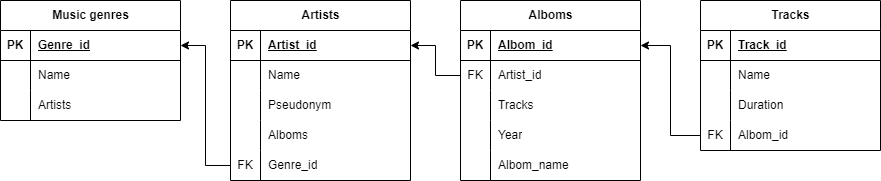

The diagram above was exported from draw.io. Its source (the exported page's mxGraphModel, read from the mxfile embedded in the PNG):
<mxGraphModel dx="2261" dy="790" grid="1" gridSize="10" guides="1" tooltips="1" connect="1" arrows="1" fold="1" page="1" pageScale="1" pageWidth="827" pageHeight="1169" math="0" shadow="0">
  <root>
    <mxCell id="0" />
    <mxCell id="1" parent="0" />
    <mxCell id="3npNuoQnJtHYv3TiSjCD-8" value="Alboms" style="shape=table;startSize=30;container=1;collapsible=1;childLayout=tableLayout;fixedRows=1;rowLines=0;fontStyle=1;align=center;resizeLast=1;html=1;" vertex="1" parent="1">
      <mxGeometry x="-350" y="30" width="180" height="180" as="geometry" />
    </mxCell>
    <mxCell id="3npNuoQnJtHYv3TiSjCD-9" value="" style="shape=tableRow;horizontal=0;startSize=0;swimlaneHead=0;swimlaneBody=0;fillColor=none;collapsible=0;dropTarget=0;points=[[0,0.5],[1,0.5]];portConstraint=eastwest;top=0;left=0;right=0;bottom=1;" vertex="1" parent="3npNuoQnJtHYv3TiSjCD-8">
      <mxGeometry y="30" width="180" height="30" as="geometry" />
    </mxCell>
    <mxCell id="3npNuoQnJtHYv3TiSjCD-10" value="PK" style="shape=partialRectangle;connectable=0;fillColor=none;top=0;left=0;bottom=0;right=0;fontStyle=1;overflow=hidden;whiteSpace=wrap;html=1;" vertex="1" parent="3npNuoQnJtHYv3TiSjCD-9">
      <mxGeometry width="30" height="30" as="geometry">
        <mxRectangle width="30" height="30" as="alternateBounds" />
      </mxGeometry>
    </mxCell>
    <mxCell id="3npNuoQnJtHYv3TiSjCD-11" value="Albom_id" style="shape=partialRectangle;connectable=0;fillColor=none;top=0;left=0;bottom=0;right=0;align=left;spacingLeft=6;fontStyle=5;overflow=hidden;whiteSpace=wrap;html=1;" vertex="1" parent="3npNuoQnJtHYv3TiSjCD-9">
      <mxGeometry x="30" width="150" height="30" as="geometry">
        <mxRectangle width="150" height="30" as="alternateBounds" />
      </mxGeometry>
    </mxCell>
    <mxCell id="3npNuoQnJtHYv3TiSjCD-12" value="" style="shape=tableRow;horizontal=0;startSize=0;swimlaneHead=0;swimlaneBody=0;fillColor=none;collapsible=0;dropTarget=0;points=[[0,0.5],[1,0.5]];portConstraint=eastwest;top=0;left=0;right=0;bottom=0;" vertex="1" parent="3npNuoQnJtHYv3TiSjCD-8">
      <mxGeometry y="60" width="180" height="30" as="geometry" />
    </mxCell>
    <mxCell id="3npNuoQnJtHYv3TiSjCD-13" value="FK" style="shape=partialRectangle;connectable=0;fillColor=none;top=0;left=0;bottom=0;right=0;editable=1;overflow=hidden;whiteSpace=wrap;html=1;" vertex="1" parent="3npNuoQnJtHYv3TiSjCD-12">
      <mxGeometry width="30" height="30" as="geometry">
        <mxRectangle width="30" height="30" as="alternateBounds" />
      </mxGeometry>
    </mxCell>
    <mxCell id="3npNuoQnJtHYv3TiSjCD-14" value="Artist_id" style="shape=partialRectangle;connectable=0;fillColor=none;top=0;left=0;bottom=0;right=0;align=left;spacingLeft=6;overflow=hidden;whiteSpace=wrap;html=1;" vertex="1" parent="3npNuoQnJtHYv3TiSjCD-12">
      <mxGeometry x="30" width="150" height="30" as="geometry">
        <mxRectangle width="150" height="30" as="alternateBounds" />
      </mxGeometry>
    </mxCell>
    <mxCell id="3npNuoQnJtHYv3TiSjCD-15" value="" style="shape=tableRow;horizontal=0;startSize=0;swimlaneHead=0;swimlaneBody=0;fillColor=none;collapsible=0;dropTarget=0;points=[[0,0.5],[1,0.5]];portConstraint=eastwest;top=0;left=0;right=0;bottom=0;" vertex="1" parent="3npNuoQnJtHYv3TiSjCD-8">
      <mxGeometry y="90" width="180" height="30" as="geometry" />
    </mxCell>
    <mxCell id="3npNuoQnJtHYv3TiSjCD-16" value="" style="shape=partialRectangle;connectable=0;fillColor=none;top=0;left=0;bottom=0;right=0;editable=1;overflow=hidden;whiteSpace=wrap;html=1;" vertex="1" parent="3npNuoQnJtHYv3TiSjCD-15">
      <mxGeometry width="30" height="30" as="geometry">
        <mxRectangle width="30" height="30" as="alternateBounds" />
      </mxGeometry>
    </mxCell>
    <mxCell id="3npNuoQnJtHYv3TiSjCD-17" value="Tracks" style="shape=partialRectangle;connectable=0;fillColor=none;top=0;left=0;bottom=0;right=0;align=left;spacingLeft=6;overflow=hidden;whiteSpace=wrap;html=1;" vertex="1" parent="3npNuoQnJtHYv3TiSjCD-15">
      <mxGeometry x="30" width="150" height="30" as="geometry">
        <mxRectangle width="150" height="30" as="alternateBounds" />
      </mxGeometry>
    </mxCell>
    <mxCell id="3npNuoQnJtHYv3TiSjCD-18" value="" style="shape=tableRow;horizontal=0;startSize=0;swimlaneHead=0;swimlaneBody=0;fillColor=none;collapsible=0;dropTarget=0;points=[[0,0.5],[1,0.5]];portConstraint=eastwest;top=0;left=0;right=0;bottom=0;" vertex="1" parent="3npNuoQnJtHYv3TiSjCD-8">
      <mxGeometry y="120" width="180" height="30" as="geometry" />
    </mxCell>
    <mxCell id="3npNuoQnJtHYv3TiSjCD-19" value="" style="shape=partialRectangle;connectable=0;fillColor=none;top=0;left=0;bottom=0;right=0;editable=1;overflow=hidden;whiteSpace=wrap;html=1;" vertex="1" parent="3npNuoQnJtHYv3TiSjCD-18">
      <mxGeometry width="30" height="30" as="geometry">
        <mxRectangle width="30" height="30" as="alternateBounds" />
      </mxGeometry>
    </mxCell>
    <mxCell id="3npNuoQnJtHYv3TiSjCD-20" value="Year" style="shape=partialRectangle;connectable=0;fillColor=none;top=0;left=0;bottom=0;right=0;align=left;spacingLeft=6;overflow=hidden;whiteSpace=wrap;html=1;" vertex="1" parent="3npNuoQnJtHYv3TiSjCD-18">
      <mxGeometry x="30" width="150" height="30" as="geometry">
        <mxRectangle width="150" height="30" as="alternateBounds" />
      </mxGeometry>
    </mxCell>
    <mxCell id="3npNuoQnJtHYv3TiSjCD-60" style="shape=tableRow;horizontal=0;startSize=0;swimlaneHead=0;swimlaneBody=0;fillColor=none;collapsible=0;dropTarget=0;points=[[0,0.5],[1,0.5]];portConstraint=eastwest;top=0;left=0;right=0;bottom=0;" vertex="1" parent="3npNuoQnJtHYv3TiSjCD-8">
      <mxGeometry y="150" width="180" height="30" as="geometry" />
    </mxCell>
    <mxCell id="3npNuoQnJtHYv3TiSjCD-61" style="shape=partialRectangle;connectable=0;fillColor=none;top=0;left=0;bottom=0;right=0;editable=1;overflow=hidden;whiteSpace=wrap;html=1;" vertex="1" parent="3npNuoQnJtHYv3TiSjCD-60">
      <mxGeometry width="30" height="30" as="geometry">
        <mxRectangle width="30" height="30" as="alternateBounds" />
      </mxGeometry>
    </mxCell>
    <mxCell id="3npNuoQnJtHYv3TiSjCD-62" value="Albom_name" style="shape=partialRectangle;connectable=0;fillColor=none;top=0;left=0;bottom=0;right=0;align=left;spacingLeft=6;overflow=hidden;whiteSpace=wrap;html=1;" vertex="1" parent="3npNuoQnJtHYv3TiSjCD-60">
      <mxGeometry x="30" width="150" height="30" as="geometry">
        <mxRectangle width="150" height="30" as="alternateBounds" />
      </mxGeometry>
    </mxCell>
    <mxCell id="3npNuoQnJtHYv3TiSjCD-21" value="Tracks" style="shape=table;startSize=30;container=1;collapsible=1;childLayout=tableLayout;fixedRows=1;rowLines=0;fontStyle=1;align=center;resizeLast=1;html=1;" vertex="1" parent="1">
      <mxGeometry x="-110" y="30" width="180" height="150" as="geometry" />
    </mxCell>
    <mxCell id="3npNuoQnJtHYv3TiSjCD-22" value="" style="shape=tableRow;horizontal=0;startSize=0;swimlaneHead=0;swimlaneBody=0;fillColor=none;collapsible=0;dropTarget=0;points=[[0,0.5],[1,0.5]];portConstraint=eastwest;top=0;left=0;right=0;bottom=1;" vertex="1" parent="3npNuoQnJtHYv3TiSjCD-21">
      <mxGeometry y="30" width="180" height="30" as="geometry" />
    </mxCell>
    <mxCell id="3npNuoQnJtHYv3TiSjCD-23" value="PK" style="shape=partialRectangle;connectable=0;fillColor=none;top=0;left=0;bottom=0;right=0;fontStyle=1;overflow=hidden;whiteSpace=wrap;html=1;" vertex="1" parent="3npNuoQnJtHYv3TiSjCD-22">
      <mxGeometry width="30" height="30" as="geometry">
        <mxRectangle width="30" height="30" as="alternateBounds" />
      </mxGeometry>
    </mxCell>
    <mxCell id="3npNuoQnJtHYv3TiSjCD-24" value="Track_id" style="shape=partialRectangle;connectable=0;fillColor=none;top=0;left=0;bottom=0;right=0;align=left;spacingLeft=6;fontStyle=5;overflow=hidden;whiteSpace=wrap;html=1;" vertex="1" parent="3npNuoQnJtHYv3TiSjCD-22">
      <mxGeometry x="30" width="150" height="30" as="geometry">
        <mxRectangle width="150" height="30" as="alternateBounds" />
      </mxGeometry>
    </mxCell>
    <mxCell id="3npNuoQnJtHYv3TiSjCD-25" value="" style="shape=tableRow;horizontal=0;startSize=0;swimlaneHead=0;swimlaneBody=0;fillColor=none;collapsible=0;dropTarget=0;points=[[0,0.5],[1,0.5]];portConstraint=eastwest;top=0;left=0;right=0;bottom=0;" vertex="1" parent="3npNuoQnJtHYv3TiSjCD-21">
      <mxGeometry y="60" width="180" height="30" as="geometry" />
    </mxCell>
    <mxCell id="3npNuoQnJtHYv3TiSjCD-26" value="" style="shape=partialRectangle;connectable=0;fillColor=none;top=0;left=0;bottom=0;right=0;editable=1;overflow=hidden;whiteSpace=wrap;html=1;" vertex="1" parent="3npNuoQnJtHYv3TiSjCD-25">
      <mxGeometry width="30" height="30" as="geometry">
        <mxRectangle width="30" height="30" as="alternateBounds" />
      </mxGeometry>
    </mxCell>
    <mxCell id="3npNuoQnJtHYv3TiSjCD-27" value="Name" style="shape=partialRectangle;connectable=0;fillColor=none;top=0;left=0;bottom=0;right=0;align=left;spacingLeft=6;overflow=hidden;whiteSpace=wrap;html=1;" vertex="1" parent="3npNuoQnJtHYv3TiSjCD-25">
      <mxGeometry x="30" width="150" height="30" as="geometry">
        <mxRectangle width="150" height="30" as="alternateBounds" />
      </mxGeometry>
    </mxCell>
    <mxCell id="3npNuoQnJtHYv3TiSjCD-28" value="" style="shape=tableRow;horizontal=0;startSize=0;swimlaneHead=0;swimlaneBody=0;fillColor=none;collapsible=0;dropTarget=0;points=[[0,0.5],[1,0.5]];portConstraint=eastwest;top=0;left=0;right=0;bottom=0;" vertex="1" parent="3npNuoQnJtHYv3TiSjCD-21">
      <mxGeometry y="90" width="180" height="30" as="geometry" />
    </mxCell>
    <mxCell id="3npNuoQnJtHYv3TiSjCD-29" value="" style="shape=partialRectangle;connectable=0;fillColor=none;top=0;left=0;bottom=0;right=0;editable=1;overflow=hidden;whiteSpace=wrap;html=1;" vertex="1" parent="3npNuoQnJtHYv3TiSjCD-28">
      <mxGeometry width="30" height="30" as="geometry">
        <mxRectangle width="30" height="30" as="alternateBounds" />
      </mxGeometry>
    </mxCell>
    <mxCell id="3npNuoQnJtHYv3TiSjCD-30" value="Duration" style="shape=partialRectangle;connectable=0;fillColor=none;top=0;left=0;bottom=0;right=0;align=left;spacingLeft=6;overflow=hidden;whiteSpace=wrap;html=1;" vertex="1" parent="3npNuoQnJtHYv3TiSjCD-28">
      <mxGeometry x="30" width="150" height="30" as="geometry">
        <mxRectangle width="150" height="30" as="alternateBounds" />
      </mxGeometry>
    </mxCell>
    <mxCell id="3npNuoQnJtHYv3TiSjCD-31" value="" style="shape=tableRow;horizontal=0;startSize=0;swimlaneHead=0;swimlaneBody=0;fillColor=none;collapsible=0;dropTarget=0;points=[[0,0.5],[1,0.5]];portConstraint=eastwest;top=0;left=0;right=0;bottom=0;" vertex="1" parent="3npNuoQnJtHYv3TiSjCD-21">
      <mxGeometry y="120" width="180" height="30" as="geometry" />
    </mxCell>
    <mxCell id="3npNuoQnJtHYv3TiSjCD-32" value="FK" style="shape=partialRectangle;connectable=0;fillColor=none;top=0;left=0;bottom=0;right=0;editable=1;overflow=hidden;whiteSpace=wrap;html=1;" vertex="1" parent="3npNuoQnJtHYv3TiSjCD-31">
      <mxGeometry width="30" height="30" as="geometry">
        <mxRectangle width="30" height="30" as="alternateBounds" />
      </mxGeometry>
    </mxCell>
    <mxCell id="3npNuoQnJtHYv3TiSjCD-33" value="Albom_id" style="shape=partialRectangle;connectable=0;fillColor=none;top=0;left=0;bottom=0;right=0;align=left;spacingLeft=6;overflow=hidden;whiteSpace=wrap;html=1;" vertex="1" parent="3npNuoQnJtHYv3TiSjCD-31">
      <mxGeometry x="30" width="150" height="30" as="geometry">
        <mxRectangle width="150" height="30" as="alternateBounds" />
      </mxGeometry>
    </mxCell>
    <mxCell id="3npNuoQnJtHYv3TiSjCD-34" value="Artists" style="shape=table;startSize=30;container=1;collapsible=1;childLayout=tableLayout;fixedRows=1;rowLines=0;fontStyle=1;align=center;resizeLast=1;html=1;" vertex="1" parent="1">
      <mxGeometry x="-580" y="30" width="180" height="180" as="geometry" />
    </mxCell>
    <mxCell id="3npNuoQnJtHYv3TiSjCD-35" value="" style="shape=tableRow;horizontal=0;startSize=0;swimlaneHead=0;swimlaneBody=0;fillColor=none;collapsible=0;dropTarget=0;points=[[0,0.5],[1,0.5]];portConstraint=eastwest;top=0;left=0;right=0;bottom=1;" vertex="1" parent="3npNuoQnJtHYv3TiSjCD-34">
      <mxGeometry y="30" width="180" height="30" as="geometry" />
    </mxCell>
    <mxCell id="3npNuoQnJtHYv3TiSjCD-36" value="PK" style="shape=partialRectangle;connectable=0;fillColor=none;top=0;left=0;bottom=0;right=0;fontStyle=1;overflow=hidden;whiteSpace=wrap;html=1;" vertex="1" parent="3npNuoQnJtHYv3TiSjCD-35">
      <mxGeometry width="30" height="30" as="geometry">
        <mxRectangle width="30" height="30" as="alternateBounds" />
      </mxGeometry>
    </mxCell>
    <mxCell id="3npNuoQnJtHYv3TiSjCD-37" value="Artist_id" style="shape=partialRectangle;connectable=0;fillColor=none;top=0;left=0;bottom=0;right=0;align=left;spacingLeft=6;fontStyle=5;overflow=hidden;whiteSpace=wrap;html=1;" vertex="1" parent="3npNuoQnJtHYv3TiSjCD-35">
      <mxGeometry x="30" width="150" height="30" as="geometry">
        <mxRectangle width="150" height="30" as="alternateBounds" />
      </mxGeometry>
    </mxCell>
    <mxCell id="3npNuoQnJtHYv3TiSjCD-38" value="" style="shape=tableRow;horizontal=0;startSize=0;swimlaneHead=0;swimlaneBody=0;fillColor=none;collapsible=0;dropTarget=0;points=[[0,0.5],[1,0.5]];portConstraint=eastwest;top=0;left=0;right=0;bottom=0;" vertex="1" parent="3npNuoQnJtHYv3TiSjCD-34">
      <mxGeometry y="60" width="180" height="30" as="geometry" />
    </mxCell>
    <mxCell id="3npNuoQnJtHYv3TiSjCD-39" value="" style="shape=partialRectangle;connectable=0;fillColor=none;top=0;left=0;bottom=0;right=0;editable=1;overflow=hidden;whiteSpace=wrap;html=1;" vertex="1" parent="3npNuoQnJtHYv3TiSjCD-38">
      <mxGeometry width="30" height="30" as="geometry">
        <mxRectangle width="30" height="30" as="alternateBounds" />
      </mxGeometry>
    </mxCell>
    <mxCell id="3npNuoQnJtHYv3TiSjCD-40" value="Name" style="shape=partialRectangle;connectable=0;fillColor=none;top=0;left=0;bottom=0;right=0;align=left;spacingLeft=6;overflow=hidden;whiteSpace=wrap;html=1;" vertex="1" parent="3npNuoQnJtHYv3TiSjCD-38">
      <mxGeometry x="30" width="150" height="30" as="geometry">
        <mxRectangle width="150" height="30" as="alternateBounds" />
      </mxGeometry>
    </mxCell>
    <mxCell id="3npNuoQnJtHYv3TiSjCD-41" value="" style="shape=tableRow;horizontal=0;startSize=0;swimlaneHead=0;swimlaneBody=0;fillColor=none;collapsible=0;dropTarget=0;points=[[0,0.5],[1,0.5]];portConstraint=eastwest;top=0;left=0;right=0;bottom=0;" vertex="1" parent="3npNuoQnJtHYv3TiSjCD-34">
      <mxGeometry y="90" width="180" height="30" as="geometry" />
    </mxCell>
    <mxCell id="3npNuoQnJtHYv3TiSjCD-42" value="" style="shape=partialRectangle;connectable=0;fillColor=none;top=0;left=0;bottom=0;right=0;editable=1;overflow=hidden;whiteSpace=wrap;html=1;" vertex="1" parent="3npNuoQnJtHYv3TiSjCD-41">
      <mxGeometry width="30" height="30" as="geometry">
        <mxRectangle width="30" height="30" as="alternateBounds" />
      </mxGeometry>
    </mxCell>
    <mxCell id="3npNuoQnJtHYv3TiSjCD-43" value="Pseudonym" style="shape=partialRectangle;connectable=0;fillColor=none;top=0;left=0;bottom=0;right=0;align=left;spacingLeft=6;overflow=hidden;whiteSpace=wrap;html=1;" vertex="1" parent="3npNuoQnJtHYv3TiSjCD-41">
      <mxGeometry x="30" width="150" height="30" as="geometry">
        <mxRectangle width="150" height="30" as="alternateBounds" />
      </mxGeometry>
    </mxCell>
    <mxCell id="3npNuoQnJtHYv3TiSjCD-44" value="" style="shape=tableRow;horizontal=0;startSize=0;swimlaneHead=0;swimlaneBody=0;fillColor=none;collapsible=0;dropTarget=0;points=[[0,0.5],[1,0.5]];portConstraint=eastwest;top=0;left=0;right=0;bottom=0;" vertex="1" parent="3npNuoQnJtHYv3TiSjCD-34">
      <mxGeometry y="120" width="180" height="30" as="geometry" />
    </mxCell>
    <mxCell id="3npNuoQnJtHYv3TiSjCD-45" value="" style="shape=partialRectangle;connectable=0;fillColor=none;top=0;left=0;bottom=0;right=0;editable=1;overflow=hidden;whiteSpace=wrap;html=1;" vertex="1" parent="3npNuoQnJtHYv3TiSjCD-44">
      <mxGeometry width="30" height="30" as="geometry">
        <mxRectangle width="30" height="30" as="alternateBounds" />
      </mxGeometry>
    </mxCell>
    <mxCell id="3npNuoQnJtHYv3TiSjCD-46" value="Alboms" style="shape=partialRectangle;connectable=0;fillColor=none;top=0;left=0;bottom=0;right=0;align=left;spacingLeft=6;overflow=hidden;whiteSpace=wrap;html=1;" vertex="1" parent="3npNuoQnJtHYv3TiSjCD-44">
      <mxGeometry x="30" width="150" height="30" as="geometry">
        <mxRectangle width="150" height="30" as="alternateBounds" />
      </mxGeometry>
    </mxCell>
    <mxCell id="3npNuoQnJtHYv3TiSjCD-63" style="shape=tableRow;horizontal=0;startSize=0;swimlaneHead=0;swimlaneBody=0;fillColor=none;collapsible=0;dropTarget=0;points=[[0,0.5],[1,0.5]];portConstraint=eastwest;top=0;left=0;right=0;bottom=0;" vertex="1" parent="3npNuoQnJtHYv3TiSjCD-34">
      <mxGeometry y="150" width="180" height="30" as="geometry" />
    </mxCell>
    <mxCell id="3npNuoQnJtHYv3TiSjCD-64" value="FK" style="shape=partialRectangle;connectable=0;fillColor=none;top=0;left=0;bottom=0;right=0;editable=1;overflow=hidden;whiteSpace=wrap;html=1;" vertex="1" parent="3npNuoQnJtHYv3TiSjCD-63">
      <mxGeometry width="30" height="30" as="geometry">
        <mxRectangle width="30" height="30" as="alternateBounds" />
      </mxGeometry>
    </mxCell>
    <mxCell id="3npNuoQnJtHYv3TiSjCD-65" value="Genre_id" style="shape=partialRectangle;connectable=0;fillColor=none;top=0;left=0;bottom=0;right=0;align=left;spacingLeft=6;overflow=hidden;whiteSpace=wrap;html=1;" vertex="1" parent="3npNuoQnJtHYv3TiSjCD-63">
      <mxGeometry x="30" width="150" height="30" as="geometry">
        <mxRectangle width="150" height="30" as="alternateBounds" />
      </mxGeometry>
    </mxCell>
    <mxCell id="3npNuoQnJtHYv3TiSjCD-47" value="Music genres" style="shape=table;startSize=30;container=1;collapsible=1;childLayout=tableLayout;fixedRows=1;rowLines=0;fontStyle=1;align=center;resizeLast=1;html=1;" vertex="1" parent="1">
      <mxGeometry x="-810" y="30" width="180" height="120" as="geometry" />
    </mxCell>
    <mxCell id="3npNuoQnJtHYv3TiSjCD-48" value="" style="shape=tableRow;horizontal=0;startSize=0;swimlaneHead=0;swimlaneBody=0;fillColor=none;collapsible=0;dropTarget=0;points=[[0,0.5],[1,0.5]];portConstraint=eastwest;top=0;left=0;right=0;bottom=1;" vertex="1" parent="3npNuoQnJtHYv3TiSjCD-47">
      <mxGeometry y="30" width="180" height="30" as="geometry" />
    </mxCell>
    <mxCell id="3npNuoQnJtHYv3TiSjCD-49" value="PK" style="shape=partialRectangle;connectable=0;fillColor=none;top=0;left=0;bottom=0;right=0;fontStyle=1;overflow=hidden;whiteSpace=wrap;html=1;" vertex="1" parent="3npNuoQnJtHYv3TiSjCD-48">
      <mxGeometry width="30" height="30" as="geometry">
        <mxRectangle width="30" height="30" as="alternateBounds" />
      </mxGeometry>
    </mxCell>
    <mxCell id="3npNuoQnJtHYv3TiSjCD-50" value="Genre_id" style="shape=partialRectangle;connectable=0;fillColor=none;top=0;left=0;bottom=0;right=0;align=left;spacingLeft=6;fontStyle=5;overflow=hidden;whiteSpace=wrap;html=1;" vertex="1" parent="3npNuoQnJtHYv3TiSjCD-48">
      <mxGeometry x="30" width="150" height="30" as="geometry">
        <mxRectangle width="150" height="30" as="alternateBounds" />
      </mxGeometry>
    </mxCell>
    <mxCell id="3npNuoQnJtHYv3TiSjCD-51" value="" style="shape=tableRow;horizontal=0;startSize=0;swimlaneHead=0;swimlaneBody=0;fillColor=none;collapsible=0;dropTarget=0;points=[[0,0.5],[1,0.5]];portConstraint=eastwest;top=0;left=0;right=0;bottom=0;" vertex="1" parent="3npNuoQnJtHYv3TiSjCD-47">
      <mxGeometry y="60" width="180" height="30" as="geometry" />
    </mxCell>
    <mxCell id="3npNuoQnJtHYv3TiSjCD-52" value="" style="shape=partialRectangle;connectable=0;fillColor=none;top=0;left=0;bottom=0;right=0;editable=1;overflow=hidden;whiteSpace=wrap;html=1;" vertex="1" parent="3npNuoQnJtHYv3TiSjCD-51">
      <mxGeometry width="30" height="30" as="geometry">
        <mxRectangle width="30" height="30" as="alternateBounds" />
      </mxGeometry>
    </mxCell>
    <mxCell id="3npNuoQnJtHYv3TiSjCD-53" value="Name" style="shape=partialRectangle;connectable=0;fillColor=none;top=0;left=0;bottom=0;right=0;align=left;spacingLeft=6;overflow=hidden;whiteSpace=wrap;html=1;" vertex="1" parent="3npNuoQnJtHYv3TiSjCD-51">
      <mxGeometry x="30" width="150" height="30" as="geometry">
        <mxRectangle width="150" height="30" as="alternateBounds" />
      </mxGeometry>
    </mxCell>
    <mxCell id="3npNuoQnJtHYv3TiSjCD-54" value="" style="shape=tableRow;horizontal=0;startSize=0;swimlaneHead=0;swimlaneBody=0;fillColor=none;collapsible=0;dropTarget=0;points=[[0,0.5],[1,0.5]];portConstraint=eastwest;top=0;left=0;right=0;bottom=0;" vertex="1" parent="3npNuoQnJtHYv3TiSjCD-47">
      <mxGeometry y="90" width="180" height="30" as="geometry" />
    </mxCell>
    <mxCell id="3npNuoQnJtHYv3TiSjCD-55" value="" style="shape=partialRectangle;connectable=0;fillColor=none;top=0;left=0;bottom=0;right=0;editable=1;overflow=hidden;whiteSpace=wrap;html=1;" vertex="1" parent="3npNuoQnJtHYv3TiSjCD-54">
      <mxGeometry width="30" height="30" as="geometry">
        <mxRectangle width="30" height="30" as="alternateBounds" />
      </mxGeometry>
    </mxCell>
    <mxCell id="3npNuoQnJtHYv3TiSjCD-56" value="Artists" style="shape=partialRectangle;connectable=0;fillColor=none;top=0;left=0;bottom=0;right=0;align=left;spacingLeft=6;overflow=hidden;whiteSpace=wrap;html=1;" vertex="1" parent="3npNuoQnJtHYv3TiSjCD-54">
      <mxGeometry x="30" width="150" height="30" as="geometry">
        <mxRectangle width="150" height="30" as="alternateBounds" />
      </mxGeometry>
    </mxCell>
    <mxCell id="3npNuoQnJtHYv3TiSjCD-66" style="edgeStyle=orthogonalEdgeStyle;rounded=0;orthogonalLoop=1;jettySize=auto;html=1;entryX=1;entryY=0.5;entryDx=0;entryDy=0;" edge="1" parent="1" source="3npNuoQnJtHYv3TiSjCD-63" target="3npNuoQnJtHYv3TiSjCD-48">
      <mxGeometry relative="1" as="geometry" />
    </mxCell>
    <mxCell id="3npNuoQnJtHYv3TiSjCD-67" style="edgeStyle=orthogonalEdgeStyle;rounded=0;orthogonalLoop=1;jettySize=auto;html=1;entryX=1;entryY=0.5;entryDx=0;entryDy=0;" edge="1" parent="1" source="3npNuoQnJtHYv3TiSjCD-12" target="3npNuoQnJtHYv3TiSjCD-35">
      <mxGeometry relative="1" as="geometry" />
    </mxCell>
    <mxCell id="3npNuoQnJtHYv3TiSjCD-68" style="edgeStyle=orthogonalEdgeStyle;rounded=0;orthogonalLoop=1;jettySize=auto;html=1;entryX=1;entryY=0.5;entryDx=0;entryDy=0;" edge="1" parent="1" source="3npNuoQnJtHYv3TiSjCD-31" target="3npNuoQnJtHYv3TiSjCD-9">
      <mxGeometry relative="1" as="geometry" />
    </mxCell>
  </root>
</mxGraphModel>